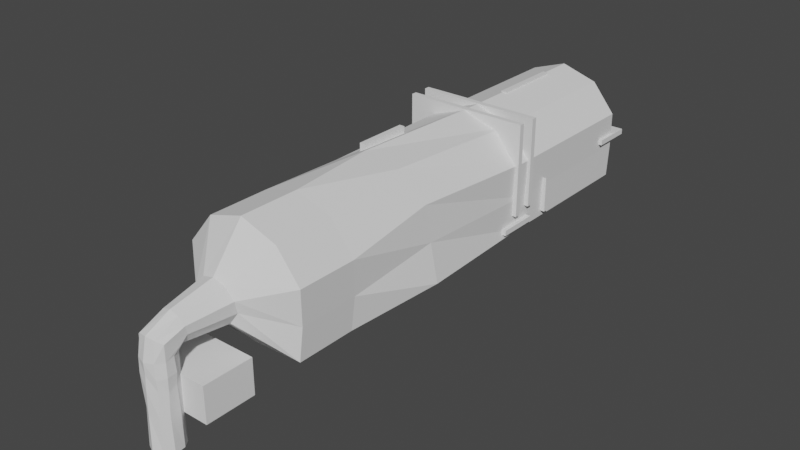 # Source: Cave_Scene_4_Map.blend  (saved by Blender 3.6.11; exported with 4.5.12 LTS)
import bpy
from mathutils import Matrix  # noqa: F401  (used for matrix-valued properties, if any)

bpy.ops.wm.read_factory_settings(use_empty=True)
scene = bpy.context.scene
scene.name = 'Scene'

# ---- collections
col_collection = bpy.data.collections.new('Collection'); scene.collection.children.link(col_collection)

# ---- world
world_world = bpy.data.worlds.new('World'); scene.world = world_world
world_world.use_nodes = True; world_world.node_tree.nodes.clear()
_N = world_world.node_tree.nodes; _L = world_world.node_tree.links
n0 = _N.new('ShaderNodeOutputWorld'); n0.name = 'World Output'; n0.location = (300, 300)
n1 = _N.new('ShaderNodeBackground'); n1.name = 'Background'; n1.location = (10, 300)
n1.inputs[0].default_value = (0.05088, 0.05088, 0.05088, 1.0)
_L.new(n1.outputs[0], n0.inputs[0])
n0.is_active_output = True
world_world.color = (0.05088, 0.05088, 0.05088)
world_world.use_sun_shadow = False
world_world.sun_shadow_jitter_overblur = 0.0

# ---- meshes
me_cylinder = bpy.data.meshes.new('Cylinder')
me_cylinder.from_pydata([(0.01057, 0.7353, -0.9855), (0.01581, 0.6664, 1.184), (0.4361, 0.5637, -1.006), (0.3674, 0.6432, 1.168), (0.6101, 0.289, -1.018), (0.6106, 0.2401, 1.214), (0.6196, -0.1527, -1.037), (0.6416, -0.1556, 1.175), (0.4124, -0.5131, -0.9529), (0.4003, -0.4898, 1.169), (0.01829, -0.6969, -1.001), (0.006353, -0.6324, 1.166), (-0.3991, -0.4997, -0.9933), (-0.3898, -0.5087, 1.175), (-0.6561, -0.1346, -1.007), (-0.6403, -0.1961, 1.129), (-0.6418, 0.2159, -1.022), (-0.6184, 0.2468, 1.183), (-0.4301, 0.6128, -0.9778), (-0.4283, 0.5659, 1.181), (0.02305, 0.7546, -0.1775), (-0.04622, 0.5593, 0.4432), (-0.005013, 0.7371, 0.8561), (0.4183, 0.5942, 0.8104), (0.4495, 0.5449, 0.5055), (0.3973, 0.594, -0.1775), (0.6499, 0.2589, 0.8385), (0.606, 0.2392, 0.5301), (0.6409, 0.2555, -0.05292), (0.676, -0.1754, 0.826), (0.6477, -0.1626, 0.4954), (0.6206, -0.1948, -0.07902), (0.4278, -0.4913, 0.786), (0.4393, -0.4641, 0.5179), (0.3965, -0.5117, -0.09178), (0.009744, -0.6077, 0.8467), (0.005677, -0.6379, 0.4865), (-0.03629, -0.6371, -0.08753), (-0.4015, -0.527, 0.8156), (-0.3982, -0.5006, 0.4943), (-0.3565, -0.4576, -0.03562), (-0.6444, -0.1617, 0.8342), (-0.622, -0.1893, 0.4422), (-0.5978, -0.1267, -0.06321), (-0.5999, 0.23, 0.8648), (-0.6212, 0.2535, 0.5237), (-0.6818, 0.2803, -0.07468), (-0.4252, 0.583, 0.8711), (-0.3976, 0.5999, 0.5109), (-0.3507, 0.5951, -0.1657), (0.03502, 0.8609, 1.283), (-2.628, 4.316, 1.16), (0.6298, 0.8751, 1.527), (0.6608, 0.7704, 1.747), (0.4195, 0.7294, 1.936), (0.02556, 0.7121, 2.016), (-0.3706, 0.7385, 1.947), (-0.6211, 0.6863, 1.766), (-0.5992, 0.8215, 1.52), (-2.722, 4.117, 2.219), (0.6512, -0.1576, 1.58), (0.4099, -0.3453, 1.671), (0.02542, 0.7636, 1.233), (0.377, 0.737, 1.231), (0.6202, 0.5576, 1.37), (-0.4187, 0.7062, 1.26), (-0.6088, 0.5342, 1.352), (-0.6307, -0.22, 1.566), (-0.3802, -0.3502, 1.68), (0.01596, -0.4252, 1.71), (-1.643, 4.194, 2.999), (0.3866, 0.8307, 1.294), (0.06331, 4.156, 3.297), (1.76, 4.181, 2.95), (-0.4091, 0.8465, 1.339), (0.9244, 2.936, 1.519), (0.97, 2.783, 1.843), (0.615, 2.722, 2.121), (0.03544, 2.697, 2.239), (-0.5474, 2.736, 2.137), (-0.9159, 2.659, 1.871), (-0.8837, 2.858, 1.509), (0.04936, 2.916, 1.2), (0.5666, 2.871, 1.22), (2.8, 4.241, 2.138), (2.666, 4.395, 1.188), (-0.604, 2.894, 1.243), (0.1041, 4.374, 0.255), (2.523, 4.33, 0.3145), (-2.855, 4.353, 0.3809), (-2.628, 7.106, 1.16), (-2.722, 6.907, 2.219), (-1.643, 6.984, 2.999), (0.06331, 6.945, 3.297), (1.76, 6.97, 2.95), (2.8, 7.031, 2.138), (2.666, 7.185, 1.188), (0.1041, 7.164, 0.255), (2.523, 7.12, 0.3145), (-2.855, 7.143, 0.3809), (0.9244, 4.845, 1.288), (-0.8837, 4.766, 1.278), (0.04936, 4.824, 1.2), (0.5666, 4.78, 1.22), (-0.604, 4.803, 1.243), (0.9244, 4.845, 1.086), (-0.8837, 4.766, 1.076), (0.04936, 4.824, 0.998), (0.5666, 4.78, 1.018), (-0.604, 4.803, 1.041), (-2.406, 11.52, 0.8871), (-2.848, 11.32, 1.917), (-2.045, 11.4, 2.798), (-0.4672, 11.36, 3.273), (1.314, 11.39, 3.113), (2.603, 11.45, 2.426), (2.785, 11.6, 1.479), (0.5757, 11.58, 0.2893), (3.191, 11.54, 0.509), (-2.127, 11.56, 0.2092), (-2.591, 18.14, 1.104), (-2.755, 17.94, 2.16), (-1.728, 18.02, 2.963), (-0.04195, 17.98, 3.297), (1.676, 18.0, 2.986), (2.768, 18.06, 2.196), (2.697, 18.22, 1.245), (0.198, 18.2, 0.2578), (2.663, 18.15, 0.3492), (-2.718, 18.18, 0.3431), (-2.591, 25.68, 1.104), (-2.755, 25.49, 2.16), (-1.728, 25.56, 2.963), (-0.04195, 25.52, 3.297), (1.676, 25.55, 2.986), (2.768, 25.61, 2.196), (2.697, 25.76, 1.245), (0.198, 25.74, 0.2578), (2.663, 25.7, 0.3492), (-2.718, 25.72, 0.3431)], [], [(22, 23, 3, 1), (23, 26, 5, 3), (26, 29, 7, 5), (29, 32, 9, 7), (32, 35, 11, 9), (35, 38, 13, 11), (38, 41, 15, 13), (41, 44, 17, 15), (44, 47, 19, 17), (47, 22, 1, 19), (48, 21, 22, 47), (16, 18, 49, 46), (46, 49, 48, 45), (45, 48, 47, 44), (14, 16, 46, 43), (43, 46, 45, 42), (42, 45, 44, 41), (12, 14, 43, 40), (40, 43, 42, 39), (39, 42, 41, 38), (10, 12, 40, 37), (37, 40, 39, 36), (36, 39, 38, 35), (8, 10, 37, 34), (34, 37, 36, 33), (33, 36, 35, 32), (6, 8, 34, 31), (31, 34, 33, 30), (30, 33, 32, 29), (4, 6, 31, 28), (28, 31, 30, 27), (27, 30, 29, 26), (2, 4, 28, 25), (25, 28, 27, 24), (24, 27, 26, 23), (21, 24, 23, 22), (61, 54, 53, 60), (63, 71, 50, 62), (60, 53, 52, 64), (64, 52, 71, 63), (62, 50, 74, 65), (65, 74, 58, 66), (66, 58, 57, 67), (67, 57, 56, 68), (68, 56, 55, 69), (69, 55, 54, 61), (11, 69, 61, 9), (13, 68, 69, 11), (15, 67, 68, 13), (17, 66, 67, 15), (19, 65, 66, 17), (1, 62, 65, 19), (5, 64, 63, 3), (7, 60, 64, 5), (3, 63, 62, 1), (9, 61, 60, 7), (82, 87, 89, 86), (78, 72, 73, 77), (81, 51, 59, 80), (77, 73, 84, 76), (58, 81, 80, 57), (52, 75, 83, 71), (80, 59, 70, 79), (55, 78, 77, 54), (74, 86, 81, 58), (56, 79, 78, 55), (53, 76, 75, 52), (50, 82, 86, 74), (71, 83, 82, 50), (57, 80, 79, 56), (86, 89, 51, 81), (54, 77, 76, 53), (83, 88, 87, 82), (75, 85, 88, 83), (79, 70, 72, 78), (76, 84, 85, 75), (89, 99, 90, 51), (70, 92, 93, 72), (51, 90, 91, 59), (85, 96, 98, 88), (72, 93, 94, 73), (87, 97, 99, 89), (73, 94, 95, 84), (84, 95, 96, 85), (59, 91, 92, 70), (88, 98, 97, 87), (83, 75, 100, 103), (82, 83, 103, 102), (82, 102, 104, 86), (81, 86, 104, 101), (102, 103, 108, 107), (101, 104, 109, 106), (102, 107, 109, 104), (103, 100, 105, 108), (101, 106, 81), (100, 75, 105), (98, 118, 117, 97), (93, 113, 114, 94), (90, 110, 111, 91), (94, 114, 115, 95), (96, 116, 118, 98), (91, 111, 112, 92), (97, 117, 119, 99), (95, 115, 116, 96), (92, 112, 113, 93), (99, 119, 110, 90), (116, 126, 128, 118), (113, 123, 124, 114), (110, 120, 121, 111), (119, 129, 120, 110), (114, 124, 125, 115), (111, 121, 122, 112), (117, 127, 129, 119), (115, 125, 126, 116), (112, 122, 123, 113), (118, 128, 127, 117), (127, 137, 139, 129), (125, 135, 136, 126), (122, 132, 133, 123), (128, 138, 137, 127), (126, 136, 138, 128), (123, 133, 134, 124), (120, 130, 131, 121), (129, 139, 130, 120), (124, 134, 135, 125), (121, 131, 132, 122), (2, 25, 20, 0), (49, 18, 0, 20)])
_uv = me_cylinder.uv_layers.new(name='UVMap')
_uv.uv.foreach_set('vector', [1.0, 0.875, 0.9, 0.875, 0.9, 1.0, 1.0, 1.0, 0.9, 0.875, 0.8, 0.875, 0.8, 1.0, 0.9, 1.0, 0.8, 0.875, 0.7, 0.875, 0.7, 1.0, 0.8, 1.0, 0.7, 0.875, 0.6, 0.875, 0.6, 1.0, 0.7, 1.0, 0.6, 0.875, 0.5, 0.875, 0.5, 1.0, 0.6, 1.0, 0.5, 0.875, 0.4, 0.875, 0.4, 1.0, 0.5, 1.0, 0.4, 0.875, 0.3, 0.875, 0.3, 1.0, 0.4, 1.0, 0.3, 0.875, 0.2, 0.875, 0.2, 1.0, 0.3, 1.0, 0.2, 0.875, 0.1, 0.875, 0.1, 1.0, 0.2, 1.0, 0.1, 0.875, -7.451e-08, 0.875, -7.451e-08, 1.0, 0.1, 1.0, 0.1, 0.75, -7.451e-08, 0.75, -7.451e-08, 0.875, 0.1, 0.875, 0.2, 0.5, 0.1, 0.5, 0.1, 0.625, 0.2, 0.625, 0.2, 0.625, 0.1, 0.625, 0.1, 0.75, 0.2, 0.75, 0.2, 0.75, 0.1, 0.75, 0.1, 0.875, 0.2, 0.875, 0.3, 0.5, 0.2, 0.5, 0.2, 0.625, 0.3, 0.625, 0.3, 0.625, 0.2, 0.625, 0.2, 0.75, 0.3, 0.75, 0.3, 0.75, 0.2, 0.75, 0.2, 0.875, 0.3, 0.875, 0.4, 0.5, 0.3, 0.5, 0.3, 0.625, 0.4, 0.625, 0.4, 0.625, 0.3, 0.625, 0.3, 0.75, 0.4, 0.75, 0.4, 0.75, 0.3, 0.75, 0.3, 0.875, 0.4, 0.875, 0.5, 0.5, 0.4, 0.5, 0.4, 0.625, 0.5, 0.625, 0.5, 0.625, 0.4, 0.625, 0.4, 0.75, 0.5, 0.75, 0.5, 0.75, 0.4, 0.75, 0.4, 0.875, 0.5, 0.875, 0.6, 0.5, 0.5, 0.5, 0.5, 0.625, 0.6, 0.625, 0.6, 0.625, 0.5, 0.625, 0.5, 0.75, 0.6, 0.75, 0.6, 0.75, 0.5, 0.75, 0.5, 0.875, 0.6, 0.875, 0.7, 0.5, 0.6, 0.5, 0.6, 0.625, 0.7, 0.625, 0.7, 0.625, 0.6, 0.625, 0.6, 0.75, 0.7, 0.75, 0.7, 0.75, 0.6, 0.75, 0.6, 0.875, 0.7, 0.875, 0.8, 0.5, 0.7, 0.5, 0.7, 0.625, 0.8, 0.625, 0.8, 0.625, 0.7, 0.625, 0.7, 0.75, 0.8, 0.75, 0.8, 0.75, 0.7, 0.75, 0.7, 0.875, 0.8, 0.875, 0.9, 0.5, 0.8, 0.5, 0.8, 0.625, 0.9, 0.625, 0.9, 0.625, 0.8, 0.625, 0.8, 0.75, 0.9, 0.75, 0.9, 0.75, 0.8, 0.75, 0.8, 0.875, 0.9, 0.875, 1.0, 0.75, 0.9, 0.75, 0.9, 0.875, 1.0, 0.875, 0.6, 1.0, 0.6, 1.0, 0.7, 1.0, 0.7, 1.0, 0.9, 1.0, 0.9, 1.0, 1.0, 1.0, 1.0, 1.0, 0.7, 1.0, 0.7, 1.0, 0.8, 1.0, 0.8, 1.0, 0.8, 1.0, 0.8, 1.0, 0.9, 1.0, 0.9, 1.0, -7.451e-08, 1.0, -7.451e-08, 1.0, 0.1, 1.0, 0.1, 1.0, 0.1, 1.0, 0.1, 1.0, 0.2, 1.0, 0.2, 1.0, 0.2, 1.0, 0.2, 1.0, 0.3, 1.0, 0.3, 1.0, 0.3, 1.0, 0.3, 1.0, 0.4, 1.0, 0.4, 1.0, 0.4, 1.0, 0.4, 1.0, 0.5, 1.0, 0.5, 1.0, 0.5, 1.0, 0.5, 1.0, 0.6, 1.0, 0.6, 1.0, 0.5, 1.0, 0.5, 1.0, 0.6, 1.0, 0.6, 1.0, 0.4, 1.0, 0.4, 1.0, 0.5, 1.0, 0.5, 1.0, 0.3, 1.0, 0.3, 1.0, 0.4, 1.0, 0.4, 1.0, 0.2, 1.0, 0.2, 1.0, 0.3, 1.0, 0.3, 1.0, 0.1, 1.0, 0.1, 1.0, 0.2, 1.0, 0.2, 1.0, -7.451e-08, 1.0, -7.451e-08, 1.0, 0.1, 1.0, 0.1, 1.0, 0.8, 1.0, 0.8, 1.0, 0.9, 1.0, 0.9, 1.0, 0.7, 1.0, 0.7, 1.0, 0.8, 1.0, 0.8, 1.0, 0.9, 1.0, 0.9, 1.0, 1.0, 1.0, 1.0, 1.0, 0.6, 1.0, 0.6, 1.0, 0.7, 1.0, 0.7, 1.0, -7.451e-08, 1.0, -7.451e-08, 1.0, 0.1, 1.0, 0.1, 1.0, 0.5, 1.0, 0.5, 1.0, 0.6, 1.0, 0.6, 1.0, 0.2, 1.0, 0.2, 1.0, 0.3, 1.0, 0.3, 1.0, 0.6, 1.0, 0.6, 1.0, 0.7, 1.0, 0.7, 1.0, 0.2, 1.0, 0.2, 1.0, 0.3, 1.0, 0.3, 1.0, 0.8, 1.0, 0.8, 1.0, 0.9, 1.0, 0.9, 1.0, 0.3, 1.0, 0.3, 1.0, 0.4, 1.0, 0.4, 1.0, 0.5, 1.0, 0.5, 1.0, 0.6, 1.0, 0.6, 1.0, 0.1, 1.0, 0.1, 1.0, 0.2, 1.0, 0.2, 1.0, 0.4, 1.0, 0.4, 1.0, 0.5, 1.0, 0.5, 1.0, 0.7, 1.0, 0.7, 1.0, 0.8, 1.0, 0.8, 1.0, -7.451e-08, 1.0, -7.451e-08, 1.0, 0.1, 1.0, 0.1, 1.0, 0.9, 1.0, 0.9, 1.0, 1.0, 1.0, 1.0, 1.0, 0.3, 1.0, 0.3, 1.0, 0.4, 1.0, 0.4, 1.0, 0.1, 1.0, 0.1, 1.0, 0.2, 1.0, 0.2, 1.0, 0.6, 1.0, 0.6, 1.0, 0.7, 1.0, 0.7, 1.0, 0.9, 1.0, 0.9, 1.0, 1.0, 1.0, 1.0, 1.0, 0.8, 1.0, 0.8, 1.0, 0.9, 1.0, 0.9, 1.0, 0.4, 1.0, 0.4, 1.0, 0.5, 1.0, 0.5, 1.0, 0.7, 1.0, 0.7, 1.0, 0.8, 1.0, 0.8, 1.0, 0.1, 1.0, 0.1, 1.0, 0.2, 1.0, 0.2, 1.0, 0.4, 1.0, 0.4, 1.0, 0.5, 1.0, 0.5, 1.0, 0.2, 1.0, 0.2, 1.0, 0.3, 1.0, 0.3, 1.0, 0.8, 1.0, 0.8, 1.0, 0.9, 1.0, 0.9, 1.0, 0.5, 1.0, 0.5, 1.0, 0.6, 1.0, 0.6, 1.0, -7.451e-08, 1.0, -7.451e-08, 1.0, 0.1, 1.0, 0.1, 1.0, 0.6, 1.0, 0.6, 1.0, 0.7, 1.0, 0.7, 1.0, 0.7, 1.0, 0.7, 1.0, 0.8, 1.0, 0.8, 1.0, 0.3, 1.0, 0.3, 1.0, 0.4, 1.0, 0.4, 1.0, 0.9, 1.0, 0.9, 1.0, 1.0, 1.0, 1.0, 1.0, 0.9, 1.0, 0.8, 1.0, 0.8, 1.0, 0.9, 1.0, 1.0, 1.0, 0.9, 1.0, 0.9, 1.0, 1.0, 1.0, -7.451e-08, 1.0, -7.451e-08, 1.0, 0.1, 1.0, 0.1, 1.0, 0.2, 1.0, 0.1, 1.0, 0.1, 1.0, 0.2, 1.0, 1.0, 1.0, 0.9, 1.0, 0.9, 1.0, 1.0, 1.0, 0.2, 1.0, 0.1, 1.0, 0.1, 1.0, 0.2, 1.0, -7.451e-08, 1.0, -7.451e-08, 1.0, 0.1, 1.0, 0.1, 1.0, 0.9, 1.0, 0.8, 1.0, 0.8, 1.0, 0.9, 1.0, 0.2, 1.0, 0.2, 1.0, 0.2, 1.0, 0.8, 1.0, 0.8, 1.0, 0.8, 1.0, 0.9, 1.0, 0.9, 1.0, 1.0, 1.0, 1.0, 1.0, 0.5, 1.0, 0.5, 1.0, 0.6, 1.0, 0.6, 1.0, 0.2, 1.0, 0.2, 1.0, 0.3, 1.0, 0.3, 1.0, 0.6, 1.0, 0.6, 1.0, 0.7, 1.0, 0.7, 1.0, 0.8, 1.0, 0.8, 1.0, 0.9, 1.0, 0.9, 1.0, 0.3, 1.0, 0.3, 1.0, 0.4, 1.0, 0.4, 1.0, -7.451e-08, 1.0, -7.451e-08, 1.0, 0.1, 1.0, 0.1, 1.0, 0.7, 1.0, 0.7, 1.0, 0.8, 1.0, 0.8, 1.0, 0.4, 1.0, 0.4, 1.0, 0.5, 1.0, 0.5, 1.0, 0.1, 1.0, 0.1, 1.0, 0.2, 1.0, 0.2, 1.0, 0.8, 1.0, 0.8, 1.0, 0.9, 1.0, 0.9, 1.0, 0.5, 1.0, 0.5, 1.0, 0.6, 1.0, 0.6, 1.0, 0.2, 1.0, 0.2, 1.0, 0.3, 1.0, 0.3, 1.0, 0.1, 1.0, 0.1, 1.0, 0.2, 1.0, 0.2, 1.0, 0.6, 1.0, 0.6, 1.0, 0.7, 1.0, 0.7, 1.0, 0.3, 1.0, 0.3, 1.0, 0.4, 1.0, 0.4, 1.0, -7.451e-08, 1.0, -7.451e-08, 1.0, 0.1, 1.0, 0.1, 1.0, 0.7, 1.0, 0.7, 1.0, 0.8, 1.0, 0.8, 1.0, 0.4, 1.0, 0.4, 1.0, 0.5, 1.0, 0.5, 1.0, 0.9, 1.0, 0.9, 1.0, 1.0, 1.0, 1.0, 1.0, -7.451e-08, 1.0, -7.451e-08, 1.0, 0.1, 1.0, 0.1, 1.0, 0.7, 1.0, 0.7, 1.0, 0.8, 1.0, 0.8, 1.0, 0.4, 1.0, 0.4, 1.0, 0.5, 1.0, 0.5, 1.0, 0.9, 1.0, 0.9, 1.0, 1.0, 1.0, 1.0, 1.0, 0.8, 1.0, 0.8, 1.0, 0.9, 1.0, 0.9, 1.0, 0.5, 1.0, 0.5, 1.0, 0.6, 1.0, 0.6, 1.0, 0.2, 1.0, 0.2, 1.0, 0.3, 1.0, 0.3, 1.0, 0.1, 1.0, 0.1, 1.0, 0.2, 1.0, 0.2, 1.0, 0.6, 1.0, 0.6, 1.0, 0.7, 1.0, 0.7, 1.0, 0.3, 1.0, 0.3, 1.0, 0.4, 1.0, 0.4, 1.0, 0.9, 0.5, 0.9, 0.625, 1.0, 0.625, 1.0, 0.5, 0.1, 0.625, 0.1, 0.5, 1.0, 0.5, -7.451e-08, 0.625])
me_cylinder.update()
me_cube_001 = bpy.data.meshes.new('Cube.001')
me_cube_001.from_pydata([(-1.0, -1.0, -1.0), (-1.0, -1.0, 1.0), (-1.0, 1.0, -1.0), (-1.0, 1.0, 1.0), (1.0, -1.0, -1.0), (1.0, -1.0, 1.0), (1.0, 1.0, -1.0), (1.0, 1.0, 1.0)], [], [(0, 1, 3, 2), (2, 3, 7, 6), (6, 7, 5, 4), (4, 5, 1, 0), (2, 6, 4, 0), (7, 3, 1, 5)])
_uv = me_cube_001.uv_layers.new(name='UVMap')
_uv.uv.foreach_set('vector', [0.375, 0.0, 0.625, 0.0, 0.625, 0.25, 0.375, 0.25, 0.375, 0.25, 0.625, 0.25, 0.625, 0.5, 0.375, 0.5, 0.375, 0.5, 0.625, 0.5, 0.625, 0.75, 0.375, 0.75, 0.375, 0.75, 0.625, 0.75, 0.625, 1.0, 0.375, 1.0, 0.125, 0.5, 0.375, 0.5, 0.375, 0.75, 0.125, 0.75, 0.625, 0.5, 0.875, 0.5, 0.875, 0.75, 0.625, 0.75])
me_cube_001.update()
me_cube_002 = bpy.data.meshes.new('Cube.002')
me_cube_002.from_pydata([(-1.0, -1.0, -1.0), (-1.0, -1.0, 1.0), (-1.0, 1.0, -1.0), (-1.0, 1.0, 1.0), (1.0, -1.0, -1.0), (1.0, -1.0, 1.0), (1.0, 1.0, -1.0), (1.0, 1.0, 1.0)], [], [(0, 1, 3, 2), (2, 3, 7, 6), (6, 7, 5, 4), (4, 5, 1, 0), (2, 6, 4, 0), (7, 3, 1, 5)])
_uv = me_cube_002.uv_layers.new(name='UVMap')
_uv.uv.foreach_set('vector', [0.375, 0.0, 0.625, 0.0, 0.625, 0.25, 0.375, 0.25, 0.375, 0.25, 0.625, 0.25, 0.625, 0.5, 0.375, 0.5, 0.375, 0.5, 0.625, 0.5, 0.625, 0.75, 0.375, 0.75, 0.375, 0.75, 0.625, 0.75, 0.625, 1.0, 0.375, 1.0, 0.125, 0.5, 0.375, 0.5, 0.375, 0.75, 0.125, 0.75, 0.625, 0.5, 0.875, 0.5, 0.875, 0.75, 0.625, 0.75])
me_cube_002.update()
me_cube_003 = bpy.data.meshes.new('Cube.003')
me_cube_003.from_pydata([(-1.0, -1.0, -1.0), (-1.0, -1.0, 1.0), (-1.0, 1.0, -1.0), (-1.0, 1.0, 1.0), (1.0, -1.0, -1.0), (1.0, -1.0, 1.0), (1.0, 1.0, -1.0), (1.0, 1.0, 1.0)], [], [(0, 1, 3, 2), (2, 3, 7, 6), (6, 7, 5, 4), (4, 5, 1, 0), (2, 6, 4, 0), (7, 3, 1, 5)])
_uv = me_cube_003.uv_layers.new(name='UVMap')
_uv.uv.foreach_set('vector', [0.375, 0.0, 0.625, 0.0, 0.625, 0.25, 0.375, 0.25, 0.375, 0.25, 0.625, 0.25, 0.625, 0.5, 0.375, 0.5, 0.375, 0.5, 0.625, 0.5, 0.625, 0.75, 0.375, 0.75, 0.375, 0.75, 0.625, 0.75, 0.625, 1.0, 0.375, 1.0, 0.125, 0.5, 0.375, 0.5, 0.375, 0.75, 0.125, 0.75, 0.625, 0.5, 0.875, 0.5, 0.875, 0.75, 0.625, 0.75])
me_cube_003.update()
me_cube_004 = bpy.data.meshes.new('Cube.004')
me_cube_004.from_pydata([(-1.0, -1.0, -1.036), (-1.0, -1.0, 1.1), (-1.0, 1.0, -1.036), (-1.0, 1.0, 1.1), (1.0, -1.0, -1.036), (1.0, -1.0, 1.1), (1.0, 1.0, -1.036), (1.0, 1.0, 1.1)], [], [(0, 1, 3, 2), (2, 3, 7, 6), (6, 7, 5, 4), (4, 5, 1, 0), (2, 6, 4, 0), (7, 3, 1, 5)])
_uv = me_cube_004.uv_layers.new(name='UVMap')
_uv.uv.foreach_set('vector', [0.375, 0.0, 0.625, 0.0, 0.625, 0.25, 0.375, 0.25, 0.375, 0.25, 0.625, 0.25, 0.625, 0.5, 0.375, 0.5, 0.375, 0.5, 0.625, 0.5, 0.625, 0.75, 0.375, 0.75, 0.375, 0.75, 0.625, 0.75, 0.625, 1.0, 0.375, 1.0, 0.125, 0.5, 0.375, 0.5, 0.375, 0.75, 0.125, 0.75, 0.625, 0.5, 0.875, 0.5, 0.875, 0.75, 0.625, 0.75])
me_cube_004.update()
me_cube_005 = bpy.data.meshes.new('Cube.005')
me_cube_005.from_pydata([(-1.0, -1.0, 0.05981), (-1.0, -1.0, 1.0), (-1.0, 1.0, 0.05981), (-1.0, 1.0, 1.0), (1.0, -1.0, 0.05981), (1.0, -1.0, 1.0), (1.0, 1.0, 0.05981), (1.0, 1.0, 1.0)], [], [(0, 1, 3, 2), (2, 3, 7, 6), (6, 7, 5, 4), (4, 5, 1, 0), (2, 6, 4, 0), (7, 3, 1, 5)])
_uv = me_cube_005.uv_layers.new(name='UVMap')
_uv.uv.foreach_set('vector', [0.375, 0.0, 0.625, 0.0, 0.625, 0.25, 0.375, 0.25, 0.375, 0.25, 0.625, 0.25, 0.625, 0.5, 0.375, 0.5, 0.375, 0.5, 0.625, 0.5, 0.625, 0.75, 0.375, 0.75, 0.375, 0.75, 0.625, 0.75, 0.625, 1.0, 0.375, 1.0, 0.125, 0.5, 0.375, 0.5, 0.375, 0.75, 0.125, 0.75, 0.625, 0.5, 0.875, 0.5, 0.875, 0.75, 0.625, 0.75])
me_cube_005.update()
me_cube_006 = bpy.data.meshes.new('Cube.006')
me_cube_006.from_pydata([(-1.0, -1.0, -0.02022), (-1.0, -1.0, 0.4701), (-1.0, 1.0, -0.02022), (-1.0, 1.0, 0.4701), (1.0, -1.0, 0.4701), (1.0, 1.0, 0.4701)], [], [(0, 1, 3, 2), (0, 2, 5, 4), (1, 0, 4), (2, 3, 5), (5, 3, 1, 4)])
_uv = me_cube_006.uv_layers.new(name='UVMap')
_uv.uv.foreach_set('vector', [0.375, 0.0, 0.625, 0.0, 0.625, 0.25, 0.375, 0.25, 0.375, 0.0, 0.375, 0.25, 0.625, 0.5, 0.625, 0.75, 0.875, 0.75, 0.375, 0.0, 0.625, 0.75, 0.375, 0.25, 0.875, 0.5, 0.625, 0.5, 0.625, 0.5, 0.875, 0.5, 0.875, 0.75, 0.625, 0.75])
me_cube_006.update()
me_cube_007 = bpy.data.meshes.new('Cube.007')
me_cube_007.from_pydata([(-1.0, -1.0, -0.7487), (-1.0, -1.0, 0.4701), (-1.0, 1.0, -0.7487), (-1.0, 1.0, 0.4701), (1.0, -1.0, -0.7487), (1.0, -1.0, 0.4701), (1.0, 1.0, -0.7487), (1.0, 1.0, 0.4701)], [], [(0, 1, 3, 2), (2, 3, 7, 6), (6, 7, 5, 4), (4, 5, 1, 0), (2, 6, 4, 0), (7, 3, 1, 5)])
_uv = me_cube_007.uv_layers.new(name='UVMap')
_uv.uv.foreach_set('vector', [0.375, 0.0, 0.625, 0.0, 0.625, 0.25, 0.375, 0.25, 0.375, 0.25, 0.625, 0.25, 0.625, 0.5, 0.375, 0.5, 0.375, 0.5, 0.625, 0.5, 0.625, 0.75, 0.375, 0.75, 0.375, 0.75, 0.625, 0.75, 0.625, 1.0, 0.375, 1.0, 0.125, 0.5, 0.375, 0.5, 0.375, 0.75, 0.125, 0.75, 0.625, 0.5, 0.875, 0.5, 0.875, 0.75, 0.625, 0.75])
me_cube_007.update()
me_cube_008 = bpy.data.meshes.new('Cube.008')
me_cube_008.from_pydata([(-1.0, -1.0, -0.7487), (-1.0, -1.0, 0.4701), (-1.0, 1.0, -0.7487), (-1.0, 1.0, 0.4701), (1.0, -1.0, -0.7487), (1.0, -1.0, 0.4701), (1.0, 1.0, -0.7487), (1.0, 1.0, 0.4701)], [], [(0, 1, 3, 2), (2, 3, 7, 6), (6, 7, 5, 4), (4, 5, 1, 0), (2, 6, 4, 0), (7, 3, 1, 5)])
_uv = me_cube_008.uv_layers.new(name='UVMap')
_uv.uv.foreach_set('vector', [0.375, 0.0, 0.625, 0.0, 0.625, 0.25, 0.375, 0.25, 0.375, 0.25, 0.625, 0.25, 0.625, 0.5, 0.375, 0.5, 0.375, 0.5, 0.625, 0.5, 0.625, 0.75, 0.375, 0.75, 0.375, 0.75, 0.625, 0.75, 0.625, 1.0, 0.375, 1.0, 0.125, 0.5, 0.375, 0.5, 0.375, 0.75, 0.125, 0.75, 0.625, 0.5, 0.875, 0.5, 0.875, 0.75, 0.625, 0.75])
me_cube_008.update()
me_cube_009 = bpy.data.meshes.new('Cube.009')
me_cube_009.from_pydata([(-1.0, -1.0, 0.05981), (-1.0, -1.0, 1.0), (-1.0, 1.0, 0.05981), (-1.0, 1.0, 1.0), (1.0, -1.0, 0.05981), (1.0, -1.0, 1.0), (1.0, 1.0, 0.05981), (1.0, 1.0, 1.0)], [], [(0, 1, 3, 2), (2, 3, 7, 6), (6, 7, 5, 4), (4, 5, 1, 0), (2, 6, 4, 0), (7, 3, 1, 5)])
_uv = me_cube_009.uv_layers.new(name='UVMap')
_uv.uv.foreach_set('vector', [0.375, 0.0, 0.625, 0.0, 0.625, 0.25, 0.375, 0.25, 0.375, 0.25, 0.625, 0.25, 0.625, 0.5, 0.375, 0.5, 0.375, 0.5, 0.625, 0.5, 0.625, 0.75, 0.375, 0.75, 0.375, 0.75, 0.625, 0.75, 0.625, 1.0, 0.375, 1.0, 0.125, 0.5, 0.375, 0.5, 0.375, 0.75, 0.125, 0.75, 0.625, 0.5, 0.875, 0.5, 0.875, 0.75, 0.625, 0.75])
me_cube_009.update()
me_cube_010 = bpy.data.meshes.new('Cube.010')
me_cube_010.from_pydata([(-1.0, -1.0, -1.0), (-1.0, -1.0, 1.0), (-1.0, 1.0, -1.0), (-1.0, 1.0, 1.0), (1.0, -1.0, -1.0), (1.0, -1.0, 1.0), (1.0, 1.0, -1.0), (1.0, 1.0, 1.0), (-0.929, -0.8714, -1.0), (-0.929, -0.8714, 1.0), (-0.929, 0.8714, -1.0), (-0.929, 0.8714, 1.0), (0.929, -0.8714, -1.0), (0.929, -0.8714, 1.0), (0.929, 0.8714, -1.0), (0.929, 0.8714, 1.0), (-1.0, -1.0, 15.74), (-1.0, 1.0, 15.74), (1.0, -1.0, 15.74), (1.0, 1.0, 15.74), (-0.929, -0.8714, 15.74), (-0.929, 0.8714, 15.74), (0.929, -0.8714, 15.74), (0.929, 0.8714, 15.74), (-1.455e-08, -1.0, 1.0), (-4.404e-08, -0.8714, 1.0), (1.0, -1.0, 8.369), (-1.0, -1.0, 8.369), (0.0, -1.0, 15.74), (-5.96e-08, -0.8714, 15.74), (0.9645, -0.9357, 15.74), (-0.9645, -0.9357, 15.74), (0.929, -0.8714, 8.369), (-0.929, -0.8714, 8.369), (-2.98e-08, -0.9357, 15.74), (-0.2474, -1.0, 1.0), (-0.2298, -0.8714, 1.0), (1.0, -1.0, 4.685), (-1.0, -1.0, 4.685), (-0.5, -1.0, 15.74), (-0.4645, -0.8714, 15.74), (0.9467, -0.9036, 15.74), (-0.9822, -0.9679, 15.74), (0.929, -0.8714, 4.685), (-0.929, -0.8714, 12.05), (0.2474, -1.0, 1.0), (0.2298, -0.8714, 1.0), (1.0, -1.0, 12.05), (-1.0, -1.0, 12.05), (0.5, -1.0, 15.74), (0.4645, -0.8714, 15.74), (0.9822, -0.9679, 15.74), (-0.9467, -0.9036, 15.74), (0.929, -0.8714, 12.05), (-0.929, -0.8714, 4.685), (-4.404e-08, -0.8714, 10.02), (-0.2298, -0.8714, 8.369), (0.2298, -0.8714, 8.369), (-4.47e-08, -0.9036, 15.74), (-1.49e-08, -0.9679, 15.74), (0.4822, -0.9357, 15.74), (-0.4822, -0.9357, 15.74), (-1.455e-08, -1.0, 10.02), (0.2474, -1.0, 8.369), (-0.2474, -1.0, 8.369), (-0.2474, -1.0, 4.685), (0.2474, -1.0, 4.685), (0.2474, -1.0, 10.02), (-0.4911, -0.9679, 15.74), (0.4911, -0.9679, 15.74), (0.4734, -0.9036, 15.74), (0.2298, -0.8714, 4.685), (-0.2298, -0.8714, 4.685), (-0.2298, -0.8714, 10.02), (0.2298, -0.8714, 10.02), (-0.4734, -0.9036, 15.74), (-0.2474, -1.0, 10.02)], [], [(0, 1, 3, 2), (2, 3, 7, 6), (6, 7, 5, 4), (4, 5, 45, 24, 35, 1, 0), (8, 10, 11, 9), (10, 14, 15, 11), (14, 12, 13, 15), (12, 8, 9, 36, 25, 46, 13), (0, 8, 12, 4), (3, 17, 19, 7), (6, 14, 10, 2), (13, 43, 32, 53, 22, 23, 15), (76, 39, 16, 48), (2, 10, 8, 0), (4, 12, 14, 6), (1, 38, 27, 48, 16, 17, 3), (19, 23, 22, 41, 30, 51, 18), (16, 42, 31, 52, 20, 21, 17), (75, 40, 20, 52), (17, 21, 23, 19), (11, 21, 20, 44, 33, 54, 9), (74, 50, 22, 53), (7, 19, 18, 47, 26, 37, 5), (15, 23, 21, 11), (20, 21, 23, 22, 50, 29, 40), (73, 40, 29, 55), (71, 57, 32, 43), (70, 50, 29, 58), (69, 60, 34, 59), (68, 61, 31, 42), (67, 49, 28, 62), (65, 64, 27, 38), (35, 65, 38, 1), (37, 26, 63, 66), (5, 37, 66, 45), (47, 18, 49, 67), (26, 47, 67, 63), (59, 34, 61, 68), (28, 59, 68, 39), (39, 68, 42, 16), (51, 30, 60, 69), (18, 51, 69, 49), (49, 69, 59, 28), (41, 22, 50, 70), (30, 41, 70, 60), (60, 70, 58, 34), (46, 71, 43, 13), (54, 33, 56, 72), (9, 54, 72, 36), (44, 20, 40, 73), (33, 44, 73, 56), (55, 29, 50, 74), (57, 74, 53, 32), (58, 29, 40, 75), (34, 58, 75, 61), (61, 75, 52, 31), (62, 28, 39, 76), (64, 76, 48, 27), (36, 46, 13, 15, 11, 9), (46, 36, 35, 45), (65, 35, 36), (65, 36, 72), (64, 65, 72), (64, 72, 56), (76, 64, 56), (76, 56, 73), (76, 73, 62), (71, 46, 45), (62, 73, 55), (62, 55, 74), (62, 74, 67), (71, 45, 66), (57, 71, 66), (57, 66, 63), (74, 57, 63), (74, 63, 67)])
_uv = me_cube_010.uv_layers.new(name='UVMap')
_uv.uv.foreach_set('vector', [0.375, 0.0, 0.625, 0.0, 0.625, 0.25, 0.375, 0.25, 0.375, 0.25, 0.625, 0.25, 0.625, 0.5, 0.375, 0.5, 0.375, 0.5, 0.625, 0.5, 0.625, 0.75, 0.375, 0.75, 0.375, 0.75, 0.625, 0.75, 0.625, 0.8125, 0.625, 0.875, 0.625, 0.9375, 0.625, 1.0, 0.375, 1.0, 0.375, 0.0, 0.375, 0.25, 0.625, 0.25, 0.625, 0.0, 0.375, 0.25, 0.375, 0.5, 0.625, 0.5, 0.625, 0.25, 0.375, 0.5, 0.375, 0.75, 0.625, 0.75, 0.625, 0.5, 0.375, 0.75, 0.375, 1.0, 0.625, 1.0, 0.625, 0.9375, 0.625, 0.875, 0.625, 0.8125, 0.625, 0.75, 0.375, 1.0, 0.375, 1.0, 0.375, 0.75, 0.375, 0.75, 0.625, 0.25, 0.625, 0.25, 0.625, 0.5, 0.625, 0.5, 0.375, 0.5, 0.375, 0.5, 0.375, 0.25, 0.375, 0.25, 0.625, 0.75, 0.625, 0.75, 0.625, 0.75, 0.625, 0.75, 0.625, 0.75, 0.625, 0.5, 0.625, 0.5, 0.625, 0.9375, 0.625, 0.9375, 0.625, 1.0, 0.625, 1.0, 0.375, 0.25, 0.375, 0.25, 0.375, 0.0, 0.375, 0.0, 0.375, 0.75, 0.375, 0.75, 0.375, 0.5, 0.375, 0.5, 0.625, 0.0, 0.625, 0.0, 0.625, 0.0, 0.625, 0.0, 0.625, 0.0, 0.625, 0.25, 0.625, 0.25, 0.625, 0.5, 0.625, 0.5, 0.625, 0.75, 0.625, 0.75, 0.625, 0.75, 0.625, 0.75, 0.625, 0.75, 0.625, 0.0, 0.625, 0.0, 0.625, 0.0, 0.625, 0.0, 0.625, 0.0, 0.625, 0.25, 0.625, 0.25, 0.625, 0.9375, 0.625, 0.9375, 0.625, 1.0, 0.625, 1.0, 0.625, 0.25, 0.625, 0.25, 0.625, 0.5, 0.625, 0.5, 0.625, 0.25, 0.625, 0.25, 0.625, 0.0, 0.625, 0.0, 0.625, 0.0, 0.625, 0.0, 0.625, 0.0, 0.625, 0.8125, 0.625, 0.8125, 0.625, 0.75, 0.625, 0.75, 0.625, 0.5, 0.625, 0.5, 0.625, 0.75, 0.625, 0.75, 0.625, 0.75, 0.625, 0.75, 0.625, 0.75, 0.625, 0.5, 0.625, 0.5, 0.625, 0.25, 0.625, 0.25, 0.0, 0.0, 0.0, 0.0, 0.0, 0.0, 0.0, 0.0, 0.0, 0.0, 0.0, 0.0, 0.0, 0.0, 0.625, 0.9375, 0.625, 0.9375, 0.625, 0.875, 0.625, 0.875, 0.625, 0.8125, 0.625, 0.8125, 0.625, 0.75, 0.625, 0.75, 0.625, 0.8125, 0.625, 0.8125, 0.625, 0.875, 0.625, 0.875, 0.625, 0.8125, 0.625, 0.8125, 0.625, 0.875, 0.625, 0.875, 0.625, 0.9375, 0.625, 0.9375, 0.625, 1.0, 0.625, 1.0, 0.625, 0.8125, 0.625, 0.8125, 0.625, 0.875, 0.625, 0.875, 0.625, 0.9375, 0.625, 0.9375, 0.625, 1.0, 0.625, 1.0, 0.625, 0.9375, 0.625, 0.9375, 0.625, 1.0, 0.625, 1.0, 0.625, 0.75, 0.625, 0.75, 0.625, 0.8125, 0.625, 0.8125, 0.625, 0.75, 0.625, 0.75, 0.625, 0.8125, 0.625, 0.8125, 0.625, 0.75, 0.625, 0.75, 0.625, 0.8125, 0.625, 0.8125, 0.625, 0.75, 0.625, 0.75, 0.625, 0.8125, 0.625, 0.8125, 0.625, 0.875, 0.625, 0.875, 0.625, 0.9375, 0.625, 0.9375, 0.625, 0.875, 0.625, 0.875, 0.625, 0.9375, 0.625, 0.9375, 0.625, 0.9375, 0.625, 0.9375, 0.625, 1.0, 0.625, 1.0, 0.625, 0.75, 0.625, 0.75, 0.625, 0.8125, 0.625, 0.8125, 0.625, 0.75, 0.625, 0.75, 0.625, 0.8125, 0.625, 0.8125, 0.625, 0.8125, 0.625, 0.8125, 0.625, 0.875, 0.625, 0.875, 0.625, 0.75, 0.625, 0.75, 0.625, 0.8125, 0.625, 0.8125, 0.625, 0.75, 0.625, 0.75, 0.625, 0.8125, 0.625, 0.8125, 0.625, 0.8125, 0.625, 0.8125, 0.625, 0.875, 0.625, 0.875, 0.625, 0.8125, 0.625, 0.8125, 0.625, 0.75, 0.625, 0.75, 0.625, 1.0, 0.625, 1.0, 0.625, 0.9375, 0.625, 0.9375, 0.625, 1.0, 0.625, 1.0, 0.625, 0.9375, 0.625, 0.9375, 0.625, 1.0, 0.625, 1.0, 0.625, 0.9375, 0.625, 0.9375, 0.625, 1.0, 0.625, 1.0, 0.625, 0.9375, 0.625, 0.9375, 0.625, 0.875, 0.625, 0.875, 0.625, 0.8125, 0.625, 0.8125, 0.625, 0.8125, 0.625, 0.8125, 0.625, 0.75, 0.625, 0.75, 0.625, 0.875, 0.625, 0.875, 0.625, 0.9375, 0.625, 0.9375, 0.625, 0.875, 0.625, 0.875, 0.625, 0.9375, 0.625, 0.9375, 0.625, 0.9375, 0.625, 0.9375, 0.625, 1.0, 0.625, 1.0, 0.625, 0.875, 0.625, 0.875, 0.625, 0.9375, 0.625, 0.9375, 0.625, 0.9375, 0.625, 0.9375, 0.625, 1.0, 0.625, 1.0, 0.0, 0.0, 0.0, 0.0, 0.0, 0.0, 0.0, 0.0, 0.0, 0.0, 0.0, 0.0, 0.0, 0.0, 0.0, 0.0, 0.0, 0.0, 0.0, 0.0, 0.0, 0.0, 0.0, 0.0, 0.0, 0.0, 0.0, 0.0, 0.0, 0.0, 0.0, 0.0, 0.0, 0.0, 0.0, 0.0, 0.0, 0.0, 0.0, 0.0, 0.0, 0.0, 0.0, 0.0, 0.0, 0.0, 0.0, 0.0, 0.0, 0.0, 0.0, 0.0, 0.0, 0.0, 0.0, 0.0, 0.0, 0.0, 0.0, 0.0, 0.0, 0.0, 0.0, 0.0, 0.0, 0.0, 0.0, 0.0, 0.0, 0.0, 0.0, 0.0, 0.0, 0.0, 0.0, 0.0, 0.0, 0.0, 0.0, 0.0, 0.0, 0.0, 0.0, 0.0, 0.0, 0.0, 0.0, 0.0, 0.0, 0.0, 0.0, 0.0, 0.0, 0.0, 0.0, 0.0, 0.0, 0.0, 0.0, 0.0, 0.0, 0.0, 0.0, 0.0, 0.0, 0.0, 0.0, 0.0, 0.0, 0.0, 0.0, 0.0, 0.0, 0.0, 0.0, 0.0])
me_cube_010.update()

# ---- objects
ob_cylinder = bpy.data.objects.new('Cylinder', me_cylinder)
ob_cube = bpy.data.objects.new('Cube', me_cube_001)
ob_cube_001 = bpy.data.objects.new('Cube.001', me_cube_002)
ob_cube_002 = bpy.data.objects.new('Cube.002', me_cube_003)
ob_cube_003 = bpy.data.objects.new('Cube.003', me_cube_004)
ob_cube_004 = bpy.data.objects.new('Cube.004', me_cube_005)
ob_cube_005 = bpy.data.objects.new('Cube.005', me_cube_006)
ob_cube_006 = bpy.data.objects.new('Cube.006', me_cube_007)
ob_cube_007 = bpy.data.objects.new('Cube.007', me_cube_008)
ob_cube_008 = bpy.data.objects.new('Cube.008', me_cube_009)
ob_cube_009 = bpy.data.objects.new('Cube.009', me_cube_010)

# ---- transforms, parenting, visibility, modifiers, constraints
ob_cylinder.location = (0.0, -14.41, -19.15)
ob_cylinder.scale = (6.704, 6.704, 11.8)
ob_cube.location = (0.0, 33.94, -10.1)
ob_cube.scale = (1.941, 1.941, 6.272)
ob_cube_001.location = (6.392, 50.39, -10.1)
ob_cube_001.scale = (1.941, 1.941, 6.272)
ob_cube_002.location = (-7.572, 74.36, 1.898)
ob_cube_002.scale = (0.8453, 8.54, 17.2)
ob_cube_003.location = (-0.3137, 103.6, 5.039)
ob_cube_003.rotation_euler = (0.0, -0.0, -1.571)
ob_cube_003.scale = (0.8453, 19.72, 13.58)
ob_cube_004.location = (-0.3137, 111.4, -12.5)
ob_cube_004.rotation_euler = (1.571, 1.571, 0.0)
ob_cube_004.scale = (0.8453, 19.72, 13.58)
ob_cube_005.location = (-0.3137, 119.1, -2.392)
ob_cube_005.rotation_euler = (3.142, 7.55e-08, 1.571)
ob_cube_005.scale = (0.8453, 19.72, 22.85)
ob_cube_006.location = (-0.3137, 109.8, 2.853)
ob_cube_006.rotation_euler = (3.142, 7.55e-08, 1.571)
ob_cube_006.scale = (0.8453, 19.72, 22.85)
ob_cube_007.location = (-0.1251, 133.8, 2.829)
ob_cube_007.rotation_euler = (3.142, 7.55e-08, 3.142)
ob_cube_007.scale = (0.8453, 11.53, 22.85)
ob_cube_008.location = (-0.3137, 164.0, -0.8953)
ob_cube_008.rotation_euler = (1.571, 1.571, 0.0)
ob_cube_008.scale = (0.8453, 19.72, 13.58)
ob_cube_009.location = (-4.768e-07, -3.135, -21.57)
ob_cube_009.scale = (10.99, 7.731, 0.6571)

# ---- collection membership
col_collection.objects.link(ob_cylinder)
col_collection.objects.link(ob_cube)
col_collection.objects.link(ob_cube_001)
col_collection.objects.link(ob_cube_002)
col_collection.objects.link(ob_cube_003)
col_collection.objects.link(ob_cube_004)
col_collection.objects.link(ob_cube_005)
col_collection.objects.link(ob_cube_006)
col_collection.objects.link(ob_cube_007)
col_collection.objects.link(ob_cube_008)
col_collection.objects.link(ob_cube_009)

# ---- scene / render settings (as saved in the file)
scene.frame_start = 1; scene.frame_end = 250; scene.frame_set(1)
scene.render.engine = 'BLENDER_EEVEE_NEXT'
scene.cycles.sampling_pattern = 'TABULATED_SOBOL'
scene.view_settings.view_transform = 'Filmic'
bpy.context.view_layer.update()

# ---- added for rendering (the .blend has no active camera and no usable light): camera, sun
cam_auto = bpy.data.cameras.new('AutoCamera')
cam_auto.lens = 50.0
cam_auto.sensor_width = 36.0
cam_auto.clip_end = 3147.85
ob_auto_camera = bpy.data.objects.new('AutoCamera', cam_auto)
scene.collection.objects.link(ob_auto_camera)
ob_auto_camera.location = (180.045, -143.173, 137.794)
ob_auto_camera.rotation_euler = (1.09748, -7.21219e-08, 0.694738)
scene.camera = ob_auto_camera
light_auto_sun = bpy.data.lights.new('AutoSun', 'SUN')
light_auto_sun.energy = 3.0
light_auto_sun.angle = 0.0523599
ob_auto_sun = bpy.data.objects.new('AutoSun', light_auto_sun)
scene.collection.objects.link(ob_auto_sun)
ob_auto_sun.rotation_euler = (0.872665, 0.174533, 0.523599)
bpy.context.view_layer.update()
